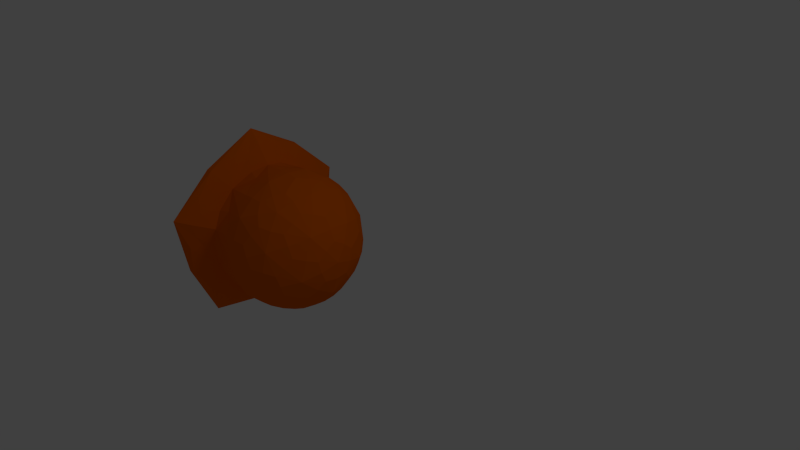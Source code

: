 # Source: blob.blend  (saved by Blender 2.63.0; exported with 4.5.12 LTS)
import bpy
from mathutils import Matrix  # noqa: F401  (used for matrix-valued properties, if any)

bpy.ops.wm.read_factory_settings(use_empty=True)
scene = bpy.context.scene
scene.name = 'Scene'

# ---- collections
col_collection_1 = bpy.data.collections.new('Collection 1'); scene.collection.children.link(col_collection_1)

# ---- materials (node trees are filled in below, after node groups)
mat_wobblymaterial = bpy.data.materials.new('WobblyMaterial')
mat_wobblymaterial.alpha_threshold = 0.0
mat_wobblymaterial.use_transparent_shadow = False
mat_wobblymaterial.diffuse_color = (0.8, 0.1294, 0.0, 1.0)
mat_wobblymaterial.specular_color = (1.0, 0.0274, 0.4922)
mat_wobblymaterial.roughness = 0.5
mat_wobblymaterial.line_color = (0.0, 0.0, 0.0, 1.0)
mat_basematerial = bpy.data.materials.new('BaseMaterial')
mat_basematerial.alpha_threshold = 0.0
mat_basematerial.use_transparent_shadow = False
mat_basematerial.diffuse_color = (0.0, 0.1141, 0.8, 1.0)
mat_basematerial.roughness = 0.5
mat_basematerial.line_color = (0.0, 0.0, 0.0, 1.0)

# ---- material node trees

# ---- world
world_world = bpy.data.worlds.new('World'); scene.world = world_world
world_world.color = (0.05088, 0.05088, 0.05088)
world_world.use_sun_shadow = False
world_world.sun_shadow_jitter_overblur = 0.0
world_world.cycles.sampling_method = 'MANUAL'
world_world.cycles.sample_map_resolution = 256

# ---- cameras
cam_camera = bpy.data.cameras.new('Camera')
cam_camera.clip_end = 100.0
cam_camera.lens = 35.0
cam_camera.sensor_width = 32.0
cam_camera.sensor_height = 18.0
cam_camera.ortho_scale = 7.314
cam_camera.dof.focus_distance = 0.0
cam_camera.dof.aperture_fstop = 128.0

# ---- lights
light_lamp = bpy.data.lights.new('Lamp', 'POINT')
light_lamp.transmission_factor = 0.0
light_lamp.cutoff_distance = 30.0
light_lamp.energy = 100.0
light_lamp.shadow_buffer_clip_start = 1.001
light_lamp.shadow_soft_size = 1.0
light_lamp.shadow_maximum_resolution = 0.006
light_lamp.use_absolute_resolution = True
light_lamp.cycles.use_multiple_importance_sampling = False

# ---- meshes
me_icosphere = bpy.data.meshes.new('Icosphere')
me_icosphere.from_pydata([(-0.8105, -0.8481, -0.2648), (-0.6008, -0.4992, -0.9599), (-0.8105, -0.5241, 0.7322), (-0.8105, 0.5241, 0.7322), (-0.8105, 0.8481, -0.2648), (-0.3351, -0.2782, -0.831), (-0.3351, -0.8866, 0.01526), (-0.3351, -0.2697, 0.8553), (-0.3351, 0.7199, 0.5282), (-0.3351, 0.7146, -0.514), (-0.1598, -0.5479, -0.7434), (-0.1598, -0.8866, 0.2988), (-0.1598, -1.467e-07, 0.9429), (-0.1598, 0.8866, 0.2988), (-0.1598, 0.5479, -0.7434), (0.5971, -0.6169, -0.3649), (0.5971, -0.5479, 0.4813), (0.5971, 0.2782, 0.6773), (0.5971, 0.7199, -0.04791), (0.5971, 0.1667, -0.692), (-0.6008, -1.077, 0.1856), (-0.7175, -1.118, -0.3524), (-0.6008, -0.7688, -0.7639), (-0.6008, 0.4992, -0.9599), (-0.7175, 6.151e-08, -1.165), (-0.8105, 1.091e-08, -0.881), (-0.6008, -0.1667, 1.089), (-0.7175, -0.6908, 0.9616), (-0.6008, -0.9744, 0.5026), (-0.6008, 0.9744, 0.5026), (-0.7175, 0.6908, 0.9616), (-0.6008, 0.1667, 1.089), (-0.6008, 0.7688, -0.7639), (-0.7175, 1.118, -0.3524), (-0.6008, 1.077, 0.1856), (0.1383, 1.438e-07, -0.9214), (-0.186, 9.83e-08, -0.9068), (-0.3351, 0.2782, -0.831), (0.1383, -0.8866, -0.2773), (-0.186, -0.8727, -0.2728), (-0.3351, -0.7146, -0.514), (0.1383, -0.5479, 0.7649), (-0.186, -0.5393, 0.7531), (-0.3351, -0.7199, 0.5282), (0.1383, 0.5479, 0.7649), (-0.186, 0.5393, 0.7531), (-0.3351, 0.2697, 0.8553), (0.1383, 0.8866, -0.2773), (-0.186, 0.8727, -0.2728), (-0.3351, 0.8866, 0.01526), (0.3136, -0.7199, -0.5067), (0.1645, -0.5393, -0.7316), (0.3136, -0.2697, -0.8338), (0.3136, -0.7146, 0.5355), (0.1645, -0.8727, 0.2943), (0.3136, -0.8866, 0.006243), (0.3136, 0.2782, 0.8525), (0.1645, -1.012e-07, 0.9283), (0.3136, -0.2782, 0.8525), (0.3136, 0.8866, 0.006244), (0.1645, 0.8727, 0.2943), (0.3136, 0.7146, 0.5355), (0.3136, 0.2697, -0.8338), (0.1645, 0.5393, -0.7316), (0.3136, 0.7199, -0.5067), (0.8897, -0.1667, -0.2186), (0.7316, -0.3333, -0.448), (0.5971, -0.1667, -0.692), (0.8897, -0.2697, 0.09837), (0.7316, -0.5393, 0.186), (0.5971, -0.7199, -0.04791), (0.8897, 8.144e-08, 0.2943), (0.7316, 2.21e-08, 0.5778), (0.5971, -0.2782, 0.6773), (0.8897, 0.2697, 0.09837), (0.7316, 0.5393, 0.186), (0.5971, 0.5479, 0.4813), (0.8897, 0.1667, -0.2186), (0.7316, 0.3333, -0.448), (0.5971, 0.6169, -0.3649), (-0.6169, -0.6914, -0.9409), (-0.4826, -0.9059, 0.05896), (-0.8111, -0.7362, 0.2499), (-0.6169, 0.6914, -0.9409), (-0.4826, -0.3258, -0.8359), (-0.4826, -0.2341, 0.8872), (-0.8111, -2.13e-07, 0.7848), (-0.4826, 0.7612, 0.5042), (-0.8111, 0.7362, 0.2499), (-0.4826, 0.7045, -0.5607), (0.2194, 0.1447, -0.8948), (-0.2409, -0.4152, -0.8069), (0.2194, -0.8165, -0.4067), (-0.2409, -0.9059, 0.153), (0.2194, -0.6493, 0.6583), (-0.2409, -0.1447, 0.9163), (0.2194, 0.4152, 0.8284), (-0.2409, 0.8165, 0.4282), (0.2194, 0.9059, -0.1315), (-0.2409, 0.6493, -0.6368), (0.4655, -0.6719, -0.4537), (0.4655, -0.6493, 0.5062), (0.4655, 0.2706, 0.7814), (0.4655, 0.8165, -0.008421), (0.4655, 0.2341, -0.7717), (0.9021, 1.543e-07, -0.2354), (0.6177, -0.6719, -0.2075), (0.6177, -0.4152, 0.5823), (0.6177, 0.4152, 0.5823), (0.6177, 0.6719, -0.2075), (-0.8111, -0.455, -0.6155), (-0.4826, -0.7045, -0.5607), (-0.6169, -1.119, 0.3742), (-0.8111, 0.455, -0.6155), (-0.4826, 0.3258, -0.8359), (-0.4826, -0.7612, 0.5042), (-0.6169, -2.372e-07, 1.187), (-0.4826, 0.2341, 0.8872), (-0.6169, 1.119, 0.3742), (-0.4826, 0.9059, 0.05896), (-0.2409, 0.4152, -0.8069), (0.2194, -0.1447, -0.8948), (-0.2409, -0.6493, -0.6368), (0.2194, -0.9059, -0.1315), (-0.2409, -0.8165, 0.4282), (0.2194, -0.4152, 0.8284), (-0.2409, 0.1447, 0.9163), (0.2194, 0.6493, 0.6583), (-0.2409, 0.9059, 0.153), (0.2194, 0.8165, -0.4067), (0.4655, -0.2341, -0.7717), (0.4655, -0.8165, -0.008421), (0.4655, -0.2706, 0.7814), (0.4655, 0.6493, 0.5062), (0.4655, 0.6719, -0.4537), (0.6177, 1.779e-07, -0.6957), (0.9021, -0.2341, -0.06531), (0.9021, -0.1447, 0.2099), (0.9021, 0.1447, 0.2099), (0.9021, 0.2341, -0.06531), (-0.6657, -1.144, 0.02567), (-0.786, -1.128, -0.3556), (-0.6657, -0.9169, -0.6738), (-0.6657, 0.3677, -1.073), (-0.6657, -0.3677, -1.073), (-0.786, 5.368e-08, -1.175), (-0.6657, -0.3394, 1.104), (-0.786, -0.6968, 0.9699), (-0.6657, -0.9344, 0.6712), (-0.6657, 0.9344, 0.6712), (-0.786, 0.6968, 0.9699), (-0.6657, 0.3394, 1.104), (-0.6657, 0.9169, -0.6738), (-0.786, 1.128, -0.3556), (-0.6657, 1.144, 0.02567), (-0.01729, 1.237e-07, -0.9272), (-0.2671, -0.1468, -0.8795), (-0.2671, 0.1468, -0.8795), (-0.01729, -0.8921, -0.2791), (-0.2671, -0.8921, -0.1247), (-0.2671, -0.8013, -0.404), (-0.01729, -0.5513, 0.7696), (-0.2671, -0.4045, 0.8173), (-0.2671, -0.6421, 0.6447), (-0.01729, 0.5513, 0.7696), (-0.2671, 0.6421, 0.6447), (-0.2671, 0.4045, 0.8173), (-0.01729, 0.8921, -0.2791), (-0.2671, 0.8013, -0.404), (-0.2671, 0.8921, -0.1247), (0.2456, -0.6421, -0.6232), (-0.004207, -0.5513, -0.7481), (0.2456, -0.4045, -0.7958), (0.2456, -0.8013, 0.4255), (-0.004207, -0.8921, 0.3006), (0.2456, -0.8921, 0.1462), (0.2456, 0.1468, 0.901), (-0.004207, -1.266e-07, 0.9487), (0.2456, -0.1468, 0.901), (0.2456, 0.8921, 0.1462), (-0.004207, 0.8921, 0.3006), (0.2456, 0.8013, 0.4255), (0.2456, 0.4045, -0.7958), (-0.004207, 0.5513, -0.7481), (0.2456, 0.6421, -0.6232), (0.8253, -0.25, -0.3333), (0.6709, -0.4876, -0.4105), (0.6709, -0.25, -0.5831), (0.8253, -0.4045, 0.1422), (0.6709, -0.5513, 0.3443), (0.6709, -0.6421, 0.065), (0.8253, 5.374e-08, 0.4361), (0.6709, 0.1468, 0.6381), (0.6709, -0.1468, 0.6381), (0.8253, 0.4045, 0.1422), (0.6709, 0.6421, 0.065), (0.6709, 0.5513, 0.3443), (0.8253, 0.25, -0.3333), (0.6709, 0.25, -0.5831), (0.6709, 0.4876, -0.4105), (-0.813, -1.028e-07, 0.01075), (-0.4321, -0.5437, -0.7377), (-0.4321, -0.8798, 0.2966), (-0.4321, -1.824e-07, 0.9358), (-0.4321, 0.8798, 0.2966), (-0.4321, 0.5437, -0.7377), (0.4142, -0.8083, -0.2519), (0.4142, -0.4996, 0.6983), (0.4142, 0.4996, 0.6983), (0.4142, 0.8083, -0.2519), (0.4142, 1.698e-07, -0.8391), (0.9395, 1.244e-07, 0.01075), (-0.767, -0.7915, -1.079), (-0.5057, -0.8495, -0.2653), (-0.767, -1.281, 0.4268), (-0.767, 0.7915, -1.079), (-0.5057, 5.208e-08, -0.8825), (-0.5057, -0.525, 0.7334), (-0.767, -2.752e-07, 1.357), (-0.5057, 0.525, 0.7334), (-0.767, 1.281, 0.4268), (-0.5057, 0.8495, -0.2653), (-0.01075, 0.2938, -0.8935), (-0.01075, -0.2938, -0.8935), (-0.01075, -0.7692, -0.5481), (-0.01075, -0.9508, 0.01075), (-0.01075, -0.7692, 0.5696), (-0.01075, -0.2938, 0.915), (-0.01075, 0.2938, 0.915), (-0.01075, 0.7692, 0.5696), (-0.01075, 0.9508, 0.01075), (-0.01075, 0.7692, -0.5481), (0.4891, -0.4754, -0.6436), (0.4891, -0.7692, 0.2607), (0.4891, -4.295e-08, 0.8196), (0.4891, 0.7692, 0.2607), (0.4891, 0.4754, -0.6436), (0.7981, 1.744e-07, -0.4891), (0.7981, -0.4754, -0.1437), (0.7981, -0.2938, 0.4151), (0.7981, 0.2938, 0.4151), (0.7981, 0.4754, -0.1437)], [], [(0, 82, 200, 110), (0, 110, 212, 141), (0, 141, 214, 82), (1, 84, 201, 80), (1, 80, 212, 144), (1, 144, 216, 84), (2, 86, 200, 82), (2, 82, 214, 147), (2, 147, 218, 86), (3, 88, 200, 86), (3, 86, 218, 150), (3, 150, 220, 88), (4, 113, 200, 88), (4, 88, 220, 153), (4, 153, 215, 113), (5, 91, 201, 84), (5, 84, 216, 156), (5, 156, 223, 91), (6, 93, 202, 81), (6, 81, 213, 159), (6, 159, 225, 93), (7, 95, 203, 85), (7, 85, 217, 162), (7, 162, 227, 95), (8, 97, 204, 87), (8, 87, 219, 165), (8, 165, 229, 97), (9, 99, 205, 89), (9, 89, 221, 168), (9, 168, 231, 99), (10, 122, 201, 91), (10, 91, 223, 171), (10, 171, 224, 122), (11, 124, 202, 93), (11, 93, 225, 174), (11, 174, 226, 124), (12, 126, 203, 95), (12, 95, 227, 177), (12, 177, 228, 126), (13, 128, 204, 97), (13, 97, 229, 180), (13, 180, 230, 128), (14, 120, 205, 99), (14, 99, 231, 183), (14, 183, 222, 120), (15, 106, 206, 100), (15, 100, 232, 186), (15, 186, 238, 106), (16, 107, 207, 101), (16, 101, 233, 189), (16, 189, 239, 107), (17, 108, 208, 102), (17, 102, 234, 192), (17, 192, 240, 108), (18, 109, 209, 103), (18, 103, 235, 195), (18, 195, 241, 109), (19, 135, 210, 104), (19, 104, 236, 198), (19, 198, 237, 135), (20, 112, 214, 140), (20, 140, 213, 81), (20, 81, 202, 112), (21, 140, 214, 141), (21, 141, 212, 142), (21, 142, 213, 140), (22, 142, 212, 80), (22, 80, 201, 111), (22, 111, 213, 142), (23, 114, 216, 143), (23, 143, 215, 83), (23, 83, 205, 114), (24, 143, 216, 144), (24, 144, 212, 145), (24, 145, 215, 143), (25, 145, 212, 110), (25, 110, 200, 113), (25, 113, 215, 145), (26, 116, 218, 146), (26, 146, 217, 85), (26, 85, 203, 116), (27, 146, 218, 147), (27, 147, 214, 148), (27, 148, 217, 146), (28, 148, 214, 112), (28, 112, 202, 115), (28, 115, 217, 148), (29, 118, 220, 149), (29, 149, 219, 87), (29, 87, 204, 118), (30, 149, 220, 150), (30, 150, 218, 151), (30, 151, 219, 149), (31, 151, 218, 116), (31, 116, 203, 117), (31, 117, 219, 151), (32, 83, 215, 152), (32, 152, 221, 89), (32, 89, 205, 83), (33, 152, 215, 153), (33, 153, 220, 154), (33, 154, 221, 152), (34, 154, 220, 118), (34, 118, 204, 119), (34, 119, 221, 154), (35, 121, 223, 155), (35, 155, 222, 90), (35, 90, 210, 121), (36, 155, 223, 156), (36, 156, 216, 157), (36, 157, 222, 155), (37, 157, 216, 114), (37, 114, 205, 120), (37, 120, 222, 157), (38, 123, 225, 158), (38, 158, 224, 92), (38, 92, 206, 123), (39, 158, 225, 159), (39, 159, 213, 160), (39, 160, 224, 158), (40, 160, 213, 111), (40, 111, 201, 122), (40, 122, 224, 160), (41, 125, 227, 161), (41, 161, 226, 94), (41, 94, 207, 125), (42, 161, 227, 162), (42, 162, 217, 163), (42, 163, 226, 161), (43, 163, 217, 115), (43, 115, 202, 124), (43, 124, 226, 163), (44, 127, 229, 164), (44, 164, 228, 96), (44, 96, 208, 127), (45, 164, 229, 165), (45, 165, 219, 166), (45, 166, 228, 164), (46, 166, 219, 117), (46, 117, 203, 126), (46, 126, 228, 166), (47, 129, 231, 167), (47, 167, 230, 98), (47, 98, 209, 129), (48, 167, 231, 168), (48, 168, 221, 169), (48, 169, 230, 167), (49, 169, 221, 119), (49, 119, 204, 128), (49, 128, 230, 169), (50, 92, 224, 170), (50, 170, 232, 100), (50, 100, 206, 92), (51, 170, 224, 171), (51, 171, 223, 172), (51, 172, 232, 170), (52, 172, 223, 121), (52, 121, 210, 130), (52, 130, 232, 172), (53, 94, 226, 173), (53, 173, 233, 101), (53, 101, 207, 94), (54, 173, 226, 174), (54, 174, 225, 175), (54, 175, 233, 173), (55, 175, 225, 123), (55, 123, 206, 131), (55, 131, 233, 175), (56, 96, 228, 176), (56, 176, 234, 102), (56, 102, 208, 96), (57, 176, 228, 177), (57, 177, 227, 178), (57, 178, 234, 176), (58, 178, 227, 125), (58, 125, 207, 132), (58, 132, 234, 178), (59, 98, 230, 179), (59, 179, 235, 103), (59, 103, 209, 98), (60, 179, 230, 180), (60, 180, 229, 181), (60, 181, 235, 179), (61, 181, 229, 127), (61, 127, 208, 133), (61, 133, 235, 181), (62, 90, 222, 182), (62, 182, 236, 104), (62, 104, 210, 90), (63, 182, 222, 183), (63, 183, 231, 184), (63, 184, 236, 182), (64, 184, 231, 129), (64, 129, 209, 134), (64, 134, 236, 184), (65, 136, 238, 185), (65, 185, 237, 105), (65, 105, 211, 136), (66, 185, 238, 186), (66, 186, 232, 187), (66, 187, 237, 185), (67, 187, 232, 130), (67, 130, 210, 135), (67, 135, 237, 187), (68, 137, 239, 188), (68, 188, 238, 136), (68, 136, 211, 137), (69, 188, 239, 189), (69, 189, 233, 190), (69, 190, 238, 188), (70, 190, 233, 131), (70, 131, 206, 106), (70, 106, 238, 190), (71, 138, 240, 191), (71, 191, 239, 137), (71, 137, 211, 138), (72, 191, 240, 192), (72, 192, 234, 193), (72, 193, 239, 191), (73, 193, 234, 132), (73, 132, 207, 107), (73, 107, 239, 193), (74, 139, 241, 194), (74, 194, 240, 138), (74, 138, 211, 139), (75, 194, 241, 195), (75, 195, 235, 196), (75, 196, 240, 194), (76, 196, 235, 133), (76, 133, 208, 108), (76, 108, 240, 196), (77, 105, 237, 197), (77, 197, 241, 139), (77, 139, 211, 105), (78, 197, 237, 198), (78, 198, 236, 199), (78, 199, 241, 197), (79, 199, 236, 134), (79, 134, 209, 109), (79, 109, 241, 199)])
me_icosphere.polygons.foreach_set('material_index', [1, 1, 1, 0, 0, 0, 1, 1, 1, 1, 1, 1, 1, 1, 1, 0, 0, 0, 0, 0, 0, 0, 0, 0, 0, 0, 0, 0, 0, 0, 0, 0, 0, 0, 0, 0, 0, 0, 0, 0, 0, 0, 0, 0, 0, 0, 0, 0, 0, 0, 0, 0, 0, 0, 0, 0, 0, 0, 0, 0, 0, 0, 0, 0, 0, 0, 0, 0, 0, 0, 0, 0, 0, 0, 0, 1, 1, 1, 0, 0, 0, 0, 0, 0, 0, 0, 0, 0, 0, 0, 0, 0, 0, 0, 0, 0, 0, 0, 0, 0, 0, 0, 0, 0, 0, 0, 0, 0, 0, 0, 0, 0, 0, 0, 0, 0, 0, 0, 0, 0, 0, 0, 0, 0, 0, 0, 0, 0, 0, 0, 0, 0, 0, 0, 0, 0, 0, 0, 0, 0, 0, 0, 0, 0, 0, 0, 0, 0, 0, 0, 0, 0, 0, 0, 0, 0, 0, 0, 0, 0, 0, 0, 0, 0, 0, 0, 0, 0, 0, 0, 0, 0, 0, 0, 0, 0, 0, 0, 0, 0, 0, 0, 0, 0, 0, 0, 0, 0, 0, 0, 0, 0, 0, 0, 0, 0, 0, 0, 0, 0, 0, 0, 0, 0, 0, 0, 0, 0, 0, 0, 0, 0, 0, 0, 0, 0, 0, 0, 0, 0, 0, 0, 0, 0, 0, 0, 0, 0, 0, 0, 0, 0, 0, 0, 0, 0, 0, 0, 0, 0])
me_icosphere.materials.append(mat_wobblymaterial)
me_icosphere.materials.append(mat_basematerial)
me_icosphere.use_remesh_preserve_volume = False
me_icosphere.use_remesh_preserve_attributes = False
me_icosphere.use_mirror_vertex_groups = False
me_icosphere.update()

# ---- objects
ob_icosphere = bpy.data.objects.new('Icosphere', me_icosphere)
ob_lamp = bpy.data.objects.new('Lamp', light_lamp)
ob_camera = bpy.data.objects.new('Camera', cam_camera)

# ---- transforms, parenting, visibility, modifiers, constraints
ob_icosphere.location = (-1.04, -0.5105, 0.02113)
ob_icosphere.lineart.crease_threshold = 0.0
_vg = ob_icosphere.vertex_groups.new(name='base')
_vg = ob_icosphere.vertex_groups.new(name='wobbly')
ob_lamp.location = (4.076, 1.005, 5.904)
ob_lamp.rotation_euler = (0.6503, 0.05522, 1.866)
ob_lamp.lock_rotations_4d = False
ob_lamp.empty_display_type = 'ARROWS'
ob_lamp.color = (0.0, 0.0, 0.0, 0.0)
ob_lamp.lineart.crease_threshold = 0.0
ob_camera.location = (7.481, -6.508, 5.344)
ob_camera.rotation_euler = (1.109, 0.01082, 0.8149)
ob_camera.lock_rotations_4d = False
ob_camera.empty_display_type = 'ARROWS'
ob_camera.color = (0.0, 0.0, 0.0, 0.0)
ob_camera.display_type = 'WIRE'
ob_camera.lineart.crease_threshold = 0.0

# ---- collection membership
col_collection_1.objects.link(ob_icosphere)
col_collection_1.objects.link(ob_lamp)
col_collection_1.objects.link(ob_camera)

# ---- scene / render settings (as saved in the file)
scene.camera = ob_camera
scene.frame_start = 1; scene.frame_end = 250; scene.frame_set(1)
scene.render.engine = 'BLENDER_EEVEE_NEXT'
scene.render.image_settings.color_mode = 'RGB'
scene.render.image_settings.compression = 90
scene.render.resolution_percentage = 50
scene.render.dither_intensity = 0.0
scene.render.bake_margin = 2
scene.render.bake_bias = 0.0
scene.cycles.use_denoising = False
scene.cycles.samples = 10
scene.cycles.sampling_pattern = 'TABULATED_SOBOL'
scene.cycles.light_sampling_threshold = 0.0
scene.cycles.use_adaptive_sampling = False
scene.cycles.use_light_tree = False
scene.cycles.blur_glossy = 0.0
scene.cycles.volume_bounces = 1
scene.cycles.pixel_filter_type = 'GAUSSIAN'
scene.cycles.sample_clamp_indirect = 0.0
scene.view_settings.view_transform = 'Standard'
bpy.context.view_layer.update()
